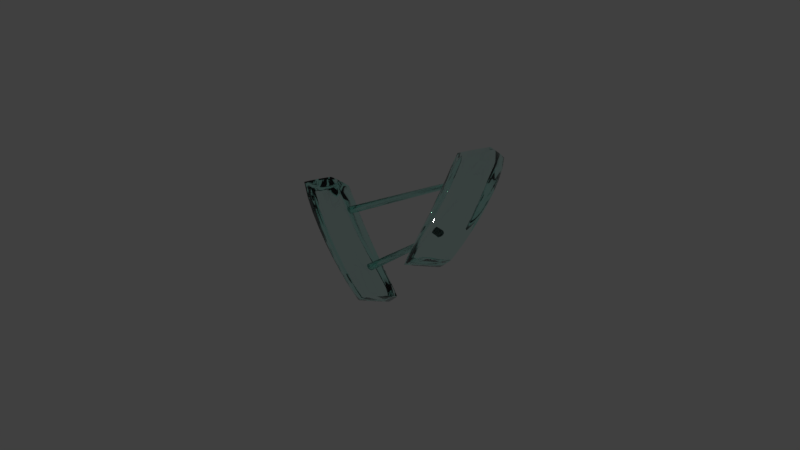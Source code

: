 # Source: DNA_V3.blend  (saved by Blender 2.78.0; exported with 4.5.12 LTS)
import bpy
from mathutils import Matrix  # noqa: F401  (used for matrix-valued properties, if any)

bpy.ops.wm.read_factory_settings(use_empty=True)
scene = bpy.context.scene
scene.name = 'Scene'

# ---- collections
col_collection_1 = bpy.data.collections.new('Collection 1'); scene.collection.children.link(col_collection_1)

# ---- materials (node trees are filled in below, after node groups)
mat_material = bpy.data.materials.new('Material')
mat_material.alpha_threshold = 0.0
mat_material.roughness = 0.5
mat_material.line_color = (0.0, 0.0, 0.0, 1.0)

# ---- material node trees
mat_material.use_nodes = True; mat_material.node_tree.nodes.clear()
_N = mat_material.node_tree.nodes; _L = mat_material.node_tree.links
n0 = _N.new('ShaderNodeBsdfGlass'); n0.name = 'Glass BSDF'; n0.location = (54, 362)
n0.distribution = 'BECKMANN'
n0.inputs[0].default_value = (0.8695, 1.0, 0.9775, 1.0)
n0.inputs[2].default_value = 1.45
n1 = _N.new('ShaderNodeOutputMaterial'); n1.name = 'Material Output'; n1.location = (299, 331)
_L.new(n0.outputs[0], n1.inputs[0])
n1.is_active_output = True

# ---- world
world_world = bpy.data.worlds.new('World'); scene.world = world_world
world_world.color = (0.05088, 0.05088, 0.05088)
world_world.use_sun_shadow = False
world_world.sun_shadow_jitter_overblur = 0.0
world_world.cycles.sampling_method = 'MANUAL'

# ---- cameras
cam_camera = bpy.data.cameras.new('Camera')
cam_camera.clip_end = 100.0
cam_camera.lens = 35.0
cam_camera.sensor_width = 32.0
cam_camera.sensor_height = 18.0
cam_camera.ortho_scale = 7.314
cam_camera.dof.focus_distance = 0.0

# ---- lights
light_lamp = bpy.data.lights.new('Lamp', 'POINT')
light_lamp.transmission_factor = 0.0
light_lamp.cutoff_distance = 30.0
light_lamp.energy = 100.0
light_lamp.shadow_buffer_clip_start = 1.001
light_lamp.shadow_soft_size = 0.1
light_lamp.shadow_maximum_resolution = 0.006
light_lamp.use_absolute_resolution = True

# ---- meshes
me_cube = bpy.data.meshes.new('Cube')
me_cube.from_pydata([(-3.648, 0.8542, -1.0), (-3.648, -0.8542, -1.0), (-5.356, -0.8542, -1.0), (-5.356, 0.8542, -1.0), (-3.648, 0.8542, 1.0), (-3.648, -0.8542, 1.0), (-5.356, -0.8542, 1.0), (-5.356, 0.8542, 1.0), (-3.612, 0.8906, 0.0), (-3.612, -0.8906, 0.0), (-5.393, -0.8906, 0.0), (-5.393, 0.8906, 0.0), (-3.612, -5.402e-08, -1.0), (-4.502, 0.8906, -1.0), (-3.612, 0.8906, 0.5), (-4.502, -0.8906, -1.0), (-3.612, -0.8906, 0.5), (-5.393, 2.645e-07, -1.0), (-5.393, -0.8906, 0.5), (-5.393, 0.8906, 0.5), (-3.612, -4.992e-07, 1.0), (-4.502, 0.8906, 1.0), (-4.502, -0.8906, 1.0), (-5.393, 1.476e-07, 1.0), (-3.612, 0.8906, -0.5), (-3.612, -0.8906, -0.5), (-5.393, -0.8906, -0.5), (-5.393, 0.8906, -0.5), (-4.502, 1.0, 0.0), (-5.502, 1.891e-07, 0.0), (-4.502, -1.0, 0.0), (-3.502, -5.141e-07, 0.0), (-3.502, -2.859e-07, -0.5), (-4.502, -1.0, -0.5), (-5.502, 2.375e-07, -0.5), (-4.502, 1.0, 0.5), (-4.502, 1.0, -0.5), (-5.502, 1.849e-07, 0.5), (-4.502, -1.0, 0.5), (-3.502, -5.364e-07, 0.5), (-4.502, -1.732e-07, 1.0), (-4.502, 1.192e-07, -1.0), (-3.614, -0.4896, -1.0), (-4.992, 0.888, -1.0), (-3.614, 0.888, 0.75), (-4.992, -0.888, -1.0), (-3.614, -0.888, 0.75), (-5.39, 0.4896, -1.0), (-5.39, -0.888, 0.75), (-5.39, 0.888, 0.75), (-3.614, -0.4896, 1.0), (-4.992, 0.888, 1.0), (-4.992, -0.888, 1.0), (-5.39, 0.4896, 1.0), (-3.612, 0.8906, -0.25), (-3.612, -0.8906, -0.25), (-5.393, -0.8906, -0.25), (-5.393, 0.8906, -0.25), (-4.994, 0.9922, 0.0), (-5.494, 0.4922, 0.0), (-4.994, -0.9922, 0.0), (-3.51, -0.4922, 0.0), (-3.614, 0.4896, -1.0), (-4.013, 0.888, -1.0), (-3.612, 0.8906, 0.25), (-4.013, -0.888, -1.0), (-3.612, -0.8906, 0.25), (-5.39, -0.4896, -1.0), (-5.393, -0.8906, 0.25), (-5.393, 0.8906, 0.25), (-3.614, 0.4896, 1.0), (-4.013, 0.888, 1.0), (-4.013, -0.888, 1.0), (-5.39, -0.4896, 1.0), (-3.614, 0.888, -0.75), (-3.614, -0.888, -0.75), (-5.39, -0.888, -0.75), (-5.39, 0.888, -0.75), (-4.01, 0.9922, 0.0), (-5.494, -0.4922, 0.0), (-4.01, -0.9922, 0.0), (-3.51, 0.4922, 0.0), (-3.51, -0.4922, -0.5), (-3.51, 0.4922, -0.5), (-3.51, -1.676e-07, -0.75), (-3.502, -4.135e-07, -0.25), (-4.994, -0.9922, -0.5), (-4.01, -0.9922, -0.5), (-4.502, -0.9922, -0.75), (-4.502, -1.0, -0.25), (-5.494, 0.4922, -0.5), (-5.494, -0.4922, -0.5), (-5.494, 2.533e-07, -0.75), (-5.502, 1.974e-07, -0.25), (-4.994, 0.9922, 0.5), (-4.01, 0.9922, 0.5), (-4.502, 0.9922, 0.75), (-4.502, 1.0, 0.25), (-4.994, 0.9922, -0.5), (-4.01, 0.9922, -0.5), (-4.502, 1.0, -0.25), (-4.502, 0.9922, -0.75), (-5.494, 0.4922, 0.5), (-5.494, -0.4922, 0.5), (-5.502, 1.844e-07, 0.25), (-5.494, 1.807e-07, 0.75), (-4.994, -0.9922, 0.5), (-4.01, -0.9922, 0.5), (-4.502, -1.0, 0.25), (-4.502, -0.9922, 0.75), (-3.51, -0.4922, 0.5), (-3.51, 0.4922, 0.5), (-3.502, -5.364e-07, 0.25), (-3.51, -5.327e-07, 0.75), (-4.502, -0.4922, 1.0), (-4.502, 0.4922, 1.0), (-4.01, -3.539e-07, 1.0), (-4.994, 0.0, 1.0), (-4.994, 2.086e-07, -1.0), (-4.01, 2.98e-08, -1.0), (-4.502, 0.4922, -1.0), (-4.502, -0.4922, -1.0), (-4.01, -0.4922, -1.0), (-4.01, 0.4922, -1.0), (-4.994, 0.4922, -1.0), (-4.994, 0.4922, 1.0), (-4.01, 0.4922, 1.0), (-4.01, -0.4922, 1.0), (-3.518, 0.4922, 0.75), (-3.51, 0.4922, 0.25), (-3.51, -0.4922, 0.25), (-4.01, -0.9844, 0.75), (-4.01, -0.9922, 0.25), (-4.994, -0.9922, 0.25), (-5.487, -0.4922, 0.75), (-5.494, -0.4922, 0.25), (-5.494, 0.4922, 0.25), (-4.01, 0.9844, -0.75), (-4.01, 0.9922, -0.25), (-4.994, 0.9922, -0.25), (-4.01, 0.9922, 0.25), (-4.01, 0.9844, 0.75), (-4.994, 0.9844, 0.75), (-5.494, -0.4922, -0.25), (-5.487, -0.4922, -0.75), (-5.487, 0.4922, -0.75), (-4.01, -0.9922, -0.25), (-4.01, -0.9844, -0.75), (-4.994, -0.9844, -0.75), (-3.51, 0.4922, -0.25), (-3.518, 0.4922, -0.75), (-3.518, -0.4922, -0.75), (-3.51, -0.4922, -0.25), (-4.994, -0.9922, -0.25), (-5.494, 0.4922, -0.25), (-4.994, 0.9922, 0.25), (-4.994, 0.9844, -0.75), (-5.487, 0.4922, 0.75), (-4.994, -0.9844, 0.75), (-3.518, -0.4922, 0.75), (-4.994, -0.4922, 1.0), (-4.994, -0.4922, -1.0), (-3.523, 0.1676, 0.5), (3.523, 0.1676, 0.5), (-3.523, 0.1644, 0.4887), (3.523, 0.1644, 0.4887), (-3.523, 0.1548, 0.4779), (3.523, 0.1548, 0.4779), (-3.523, 0.1393, 0.4679), (3.523, 0.1393, 0.4679), (-3.523, 0.1185, 0.4591), (3.523, 0.1185, 0.4591), (-3.523, 0.0931, 0.4519), (3.523, 0.0931, 0.4519), (-3.523, 0.06413, 0.4466), (3.523, 0.06413, 0.4466), (-3.523, 0.03269, 0.4433), (3.523, 0.03269, 0.4433), (-3.523, 1.718e-07, 0.4422), (3.523, 1.718e-07, 0.4422), (-3.523, -0.03269, 0.4433), (3.523, -0.03269, 0.4433), (-3.523, -0.06413, 0.4466), (3.523, -0.06413, 0.4466), (-3.523, -0.0931, 0.4519), (3.523, -0.0931, 0.4519), (-3.523, -0.1185, 0.4591), (3.523, -0.1185, 0.4591), (-3.523, -0.1393, 0.4679), (3.523, -0.1393, 0.4679), (-3.523, -0.1548, 0.4779), (3.523, -0.1548, 0.4779), (-3.523, -0.1644, 0.4887), (3.523, -0.1644, 0.4887), (-3.523, -0.1676, 0.5), (3.523, -0.1676, 0.5), (-3.523, -0.1644, 0.5113), (3.523, -0.1644, 0.5113), (-3.523, -0.1548, 0.5221), (3.523, -0.1548, 0.5221), (-3.523, -0.1393, 0.5321), (3.523, -0.1393, 0.5321), (-3.523, -0.1185, 0.5409), (3.523, -0.1185, 0.5409), (-3.523, -0.0931, 0.5481), (3.523, -0.0931, 0.5481), (-3.523, -0.06413, 0.5534), (3.523, -0.06413, 0.5534), (-3.523, -0.03269, 0.5567), (3.523, -0.03269, 0.5567), (-3.523, 3.21e-07, 0.5578), (3.523, 3.21e-07, 0.5578), (-3.523, 0.03269, 0.5567), (3.523, 0.03269, 0.5567), (-3.523, 0.06413, 0.5534), (3.523, 0.06413, 0.5534), (-3.523, 0.0931, 0.5481), (3.523, 0.0931, 0.5481), (-3.523, 0.1185, 0.5409), (3.523, 0.1185, 0.5409), (-3.523, 0.1393, 0.5321), (3.523, 0.1393, 0.5321), (-3.523, 0.1548, 0.5221), (3.523, 0.1548, 0.5221), (-3.523, 0.1644, 0.5113), (3.523, 0.1644, 0.5113), (-3.523, 0.1676, -0.5), (3.523, 0.1676, -0.5), (-3.523, 0.1644, -0.5113), (3.523, 0.1644, -0.5113), (-3.523, 0.1548, -0.5221), (3.523, 0.1548, -0.5221), (-3.523, 0.1393, -0.5321), (3.523, 0.1393, -0.5321), (-3.523, 0.1185, -0.5409), (3.523, 0.1185, -0.5409), (-3.523, 0.0931, -0.5481), (3.523, 0.0931, -0.5481), (-3.523, 0.06413, -0.5534), (3.523, 0.06413, -0.5534), (-3.523, 0.03269, -0.5567), (3.523, 0.03269, -0.5567), (-3.523, 1.718e-07, -0.5578), (3.523, 1.718e-07, -0.5578), (-3.523, -0.03269, -0.5567), (3.523, -0.03269, -0.5567), (-3.523, -0.06413, -0.5534), (3.523, -0.06413, -0.5534), (-3.523, -0.0931, -0.5481), (3.523, -0.0931, -0.5481), (-3.523, -0.1185, -0.5409), (3.523, -0.1185, -0.5409), (-3.523, -0.1393, -0.5321), (3.523, -0.1393, -0.5321), (-3.523, -0.1548, -0.5221), (3.523, -0.1548, -0.5221), (-3.523, -0.1644, -0.5113), (3.523, -0.1644, -0.5113), (-3.523, -0.1676, -0.5), (3.523, -0.1676, -0.5), (-3.523, -0.1644, -0.4887), (3.523, -0.1644, -0.4887), (-3.523, -0.1548, -0.4779), (3.523, -0.1548, -0.4779), (-3.523, -0.1393, -0.4679), (3.523, -0.1393, -0.4679), (-3.523, -0.1185, -0.4591), (3.523, -0.1185, -0.4591), (-3.523, -0.0931, -0.4519), (3.523, -0.0931, -0.4519), (-3.523, -0.06413, -0.4466), (3.523, -0.06413, -0.4466), (-3.523, -0.03269, -0.4433), (3.523, -0.03269, -0.4433), (-3.523, 3.21e-07, -0.4422), (3.523, 3.21e-07, -0.4422), (-3.523, 0.03269, -0.4433), (3.523, 0.03269, -0.4433), (-3.523, 0.06413, -0.4466), (3.523, 0.06413, -0.4466), (-3.523, 0.0931, -0.4519), (3.523, 0.0931, -0.4519), (-3.523, 0.1185, -0.4591), (3.523, 0.1185, -0.4591), (-3.523, 0.1393, -0.4679), (3.523, 0.1393, -0.4679), (-3.523, 0.1548, -0.4779), (3.523, 0.1548, -0.4779), (-3.523, 0.1644, -0.4887), (3.523, 0.1644, -0.4887), (3.648, 0.8542, -1.0), (3.648, -0.8542, -1.0), (5.356, -0.8542, -1.0), (5.356, 0.8542, -1.0), (3.648, 0.8542, 1.0), (3.648, -0.8542, 1.0), (5.356, -0.8542, 1.0), (5.356, 0.8542, 1.0), (3.612, 0.8906, 0.0), (3.612, -0.8906, 0.0), (5.393, -0.8906, 0.0), (5.393, 0.8906, 0.0), (3.612, -5.402e-08, -1.0), (4.502, 0.8906, -1.0), (3.612, 0.8906, 0.5), (4.502, -0.8906, -1.0), (3.612, -0.8906, 0.5), (5.393, 2.645e-07, -1.0), (5.393, -0.8906, 0.5), (5.393, 0.8906, 0.5), (3.612, -4.992e-07, 1.0), (4.502, 0.8906, 1.0), (4.502, -0.8906, 1.0), (5.393, 1.476e-07, 1.0), (3.612, 0.8906, -0.5), (3.612, -0.8906, -0.5), (5.393, -0.8906, -0.5), (5.393, 0.8906, -0.5), (4.502, 1.0, 0.0), (5.502, 1.891e-07, 0.0), (4.502, -1.0, 0.0), (3.502, -5.141e-07, 0.0), (3.502, -2.859e-07, -0.5), (4.502, -1.0, -0.5), (5.502, 2.375e-07, -0.5), (4.502, 1.0, 0.5), (4.502, 1.0, -0.5), (5.502, 1.849e-07, 0.5), (4.502, -1.0, 0.5), (3.502, -5.364e-07, 0.5), (4.502, -1.732e-07, 1.0), (4.502, 1.192e-07, -1.0), (3.614, -0.4896, -1.0), (4.992, 0.888, -1.0), (3.614, 0.888, 0.75), (4.992, -0.888, -1.0), (3.614, -0.888, 0.75), (5.39, 0.4896, -1.0), (5.39, -0.888, 0.75), (5.39, 0.888, 0.75), (3.614, -0.4896, 1.0), (4.992, 0.888, 1.0), (4.992, -0.888, 1.0), (5.39, 0.4896, 1.0), (3.612, 0.8906, -0.25), (3.612, -0.8906, -0.25), (5.393, -0.8906, -0.25), (5.393, 0.8906, -0.25), (4.994, 0.9922, 0.0), (5.494, 0.4922, 0.0), (4.994, -0.9922, 0.0), (3.51, -0.4922, 0.0), (3.614, 0.4896, -1.0), (4.013, 0.888, -1.0), (3.612, 0.8906, 0.25), (4.013, -0.888, -1.0), (3.612, -0.8906, 0.25), (5.39, -0.4896, -1.0), (5.393, -0.8906, 0.25), (5.393, 0.8906, 0.25), (3.614, 0.4896, 1.0), (4.013, 0.888, 1.0), (4.013, -0.888, 1.0), (5.39, -0.4896, 1.0), (3.614, 0.888, -0.75), (3.614, -0.888, -0.75), (5.39, -0.888, -0.75), (5.39, 0.888, -0.75), (4.01, 0.9922, 0.0), (5.494, -0.4922, 0.0), (4.01, -0.9922, 0.0), (3.51, 0.4922, 0.0), (3.51, -0.4922, -0.5), (3.51, 0.4922, -0.5), (3.51, -1.676e-07, -0.75), (3.502, -4.135e-07, -0.25), (4.994, -0.9922, -0.5), (4.01, -0.9922, -0.5), (4.502, -0.9922, -0.75), (4.502, -1.0, -0.25), (5.494, 0.4922, -0.5), (5.494, -0.4922, -0.5), (5.494, 2.533e-07, -0.75), (5.502, 1.974e-07, -0.25), (4.994, 0.9922, 0.5), (4.01, 0.9922, 0.5), (4.502, 0.9922, 0.75), (4.502, 1.0, 0.25), (4.994, 0.9922, -0.5), (4.01, 0.9922, -0.5), (4.502, 1.0, -0.25), (4.502, 0.9922, -0.75), (5.494, 0.4922, 0.5), (5.494, -0.4922, 0.5), (5.502, 1.844e-07, 0.25), (5.494, 1.807e-07, 0.75), (4.994, -0.9922, 0.5), (4.01, -0.9922, 0.5), (4.502, -1.0, 0.25), (4.502, -0.9922, 0.75), (3.51, -0.4922, 0.5), (3.51, 0.4922, 0.5), (3.502, -5.364e-07, 0.25), (3.51, -5.327e-07, 0.75), (4.502, -0.4922, 1.0), (4.502, 0.4922, 1.0), (4.01, -3.539e-07, 1.0), (4.994, 0.0, 1.0), (4.994, 2.086e-07, -1.0), (4.01, 2.98e-08, -1.0), (4.502, 0.4922, -1.0), (4.502, -0.4922, -1.0), (4.01, -0.4922, -1.0), (4.01, 0.4922, -1.0), (4.994, 0.4922, -1.0), (4.994, 0.4922, 1.0), (4.01, 0.4922, 1.0), (4.01, -0.4922, 1.0), (3.518, 0.4922, 0.75), (3.51, 0.4922, 0.25), (3.51, -0.4922, 0.25), (4.01, -0.9844, 0.75), (4.01, -0.9922, 0.25), (4.994, -0.9922, 0.25), (5.487, -0.4922, 0.75), (5.494, -0.4922, 0.25), (5.494, 0.4922, 0.25), (4.01, 0.9844, -0.75), (4.01, 0.9922, -0.25), (4.994, 0.9922, -0.25), (4.01, 0.9922, 0.25), (4.01, 0.9844, 0.75), (4.994, 0.9844, 0.75), (5.494, -0.4922, -0.25), (5.487, -0.4922, -0.75), (5.487, 0.4922, -0.75), (4.01, -0.9922, -0.25), (4.01, -0.9844, -0.75), (4.994, -0.9844, -0.75), (3.51, 0.4922, -0.25), (3.518, 0.4922, -0.75), (3.518, -0.4922, -0.75), (3.51, -0.4922, -0.25), (4.994, -0.9922, -0.25), (5.494, 0.4922, -0.25), (4.994, 0.9922, 0.25), (4.994, 0.9844, -0.75), (5.487, 0.4922, 0.75), (4.994, -0.9844, 0.75), (3.518, -0.4922, 0.75), (4.994, -0.4922, 1.0), (4.994, -0.4922, -1.0), (3.523, 0.1676, 0.5), (-3.523, 0.1676, 0.5), (3.523, 0.1644, 0.4887), (-3.523, 0.1644, 0.4887), (3.523, 0.1548, 0.4779), (-3.523, 0.1548, 0.4779), (3.523, 0.1393, 0.4679), (-3.523, 0.1393, 0.4679), (3.523, 0.1185, 0.4591), (-3.523, 0.1185, 0.4591), (3.523, 0.0931, 0.4519), (-3.523, 0.0931, 0.4519), (3.523, 0.06413, 0.4466), (-3.523, 0.06413, 0.4466), (3.523, 0.03269, 0.4433), (-3.523, 0.03269, 0.4433), (3.523, 1.718e-07, 0.4422), (-3.523, 1.718e-07, 0.4422), (3.523, -0.03269, 0.4433), (-3.523, -0.03269, 0.4433), (3.523, -0.06413, 0.4466), (-3.523, -0.06413, 0.4466), (3.523, -0.0931, 0.4519), (-3.523, -0.0931, 0.4519), (3.523, -0.1185, 0.4591), (-3.523, -0.1185, 0.4591), (3.523, -0.1393, 0.4679), (-3.523, -0.1393, 0.4679), (3.523, -0.1548, 0.4779), (-3.523, -0.1548, 0.4779), (3.523, -0.1644, 0.4887), (-3.523, -0.1644, 0.4887), (3.523, -0.1676, 0.5), (-3.523, -0.1676, 0.5), (3.523, -0.1644, 0.5113), (-3.523, -0.1644, 0.5113), (3.523, -0.1548, 0.5221), (-3.523, -0.1548, 0.5221), (3.523, -0.1393, 0.5321), (-3.523, -0.1393, 0.5321), (3.523, -0.1185, 0.5409), (-3.523, -0.1185, 0.5409), (3.523, -0.0931, 0.5481), (-3.523, -0.0931, 0.5481), (3.523, -0.06413, 0.5534), (-3.523, -0.06413, 0.5534), (3.523, -0.03269, 0.5567), (-3.523, -0.03269, 0.5567), (3.523, 3.21e-07, 0.5578), (-3.523, 3.21e-07, 0.5578), (3.523, 0.03269, 0.5567), (-3.523, 0.03269, 0.5567), (3.523, 0.06413, 0.5534), (-3.523, 0.06413, 0.5534), (3.523, 0.0931, 0.5481), (-3.523, 0.0931, 0.5481), (3.523, 0.1185, 0.5409), (-3.523, 0.1185, 0.5409), (3.523, 0.1393, 0.5321), (-3.523, 0.1393, 0.5321), (3.523, 0.1548, 0.5221), (-3.523, 0.1548, 0.5221), (3.523, 0.1644, 0.5113), (-3.523, 0.1644, 0.5113), (3.523, 0.1676, -0.5), (-3.523, 0.1676, -0.5), (3.523, 0.1644, -0.5113), (-3.523, 0.1644, -0.5113), (3.523, 0.1548, -0.5221), (-3.523, 0.1548, -0.5221), (3.523, 0.1393, -0.5321), (-3.523, 0.1393, -0.5321), (3.523, 0.1185, -0.5409), (-3.523, 0.1185, -0.5409), (3.523, 0.0931, -0.5481), (-3.523, 0.0931, -0.5481), (3.523, 0.06413, -0.5534), (-3.523, 0.06413, -0.5534), (3.523, 0.03269, -0.5567), (-3.523, 0.03269, -0.5567), (3.523, 1.718e-07, -0.5578), (-3.523, 1.718e-07, -0.5578), (3.523, -0.03269, -0.5567), (-3.523, -0.03269, -0.5567), (3.523, -0.06413, -0.5534), (-3.523, -0.06413, -0.5534), (3.523, -0.0931, -0.5481), (-3.523, -0.0931, -0.5481), (3.523, -0.1185, -0.5409), (-3.523, -0.1185, -0.5409), (3.523, -0.1393, -0.5321), (-3.523, -0.1393, -0.5321), (3.523, -0.1548, -0.5221), (-3.523, -0.1548, -0.5221), (3.523, -0.1644, -0.5113), (-3.523, -0.1644, -0.5113), (3.523, -0.1676, -0.5), (-3.523, -0.1676, -0.5), (3.523, -0.1644, -0.4887), (-3.523, -0.1644, -0.4887), (3.523, -0.1548, -0.4779), (-3.523, -0.1548, -0.4779), (3.523, -0.1393, -0.4679), (-3.523, -0.1393, -0.4679), (3.523, -0.1185, -0.4591), (-3.523, -0.1185, -0.4591), (3.523, -0.0931, -0.4519), (-3.523, -0.0931, -0.4519), (3.523, -0.06413, -0.4466), (-3.523, -0.06413, -0.4466), (3.523, -0.03269, -0.4433), (-3.523, -0.03269, -0.4433), (3.523, 3.21e-07, -0.4422), (-3.523, 3.21e-07, -0.4422), (3.523, 0.03269, -0.4433), (-3.523, 0.03269, -0.4433), (3.523, 0.06413, -0.4466), (-3.523, 0.06413, -0.4466), (3.523, 0.0931, -0.4519), (-3.523, 0.0931, -0.4519), (3.523, 0.1185, -0.4591), (-3.523, 0.1185, -0.4591), (3.523, 0.1393, -0.4679), (-3.523, 0.1393, -0.4679), (3.523, 0.1548, -0.4779), (-3.523, 0.1548, -0.4779), (3.523, 0.1644, -0.4887), (-3.523, 0.1644, -0.4887)], [], [(161, 45, 2, 67), (160, 73, 6, 52), (159, 50, 5, 46), (158, 52, 6, 48), (157, 53, 7, 49), (156, 43, 3, 77), (155, 58, 11, 69), (154, 59, 11, 57), (153, 60, 10, 56), (152, 61, 9, 55), (151, 82, 25, 75), (150, 83, 32, 84), (149, 81, 31, 85), (148, 86, 26, 76), (147, 87, 33, 88), (146, 80, 30, 89), (145, 90, 27, 77), (144, 91, 34, 92), (143, 79, 29, 93), (142, 94, 19, 49), (141, 95, 35, 96), (140, 78, 28, 97), (139, 98, 27, 57), (138, 99, 36, 100), (137, 63, 13, 101), (136, 102, 19, 69), (135, 103, 37, 104), (134, 73, 23, 105), (133, 106, 18, 68), (132, 107, 38, 108), (131, 72, 22, 109), (130, 110, 16, 66), (129, 111, 39, 112), (128, 70, 20, 113), (127, 114, 22, 72), (126, 115, 40, 116), (125, 53, 23, 117), (124, 118, 17, 47), (123, 119, 41, 120), (122, 65, 15, 121), (119, 122, 121, 41), (12, 42, 122, 119), (42, 1, 65, 122), (63, 123, 120, 13), (0, 62, 123, 63), (62, 12, 119, 123), (43, 124, 47, 3), (13, 120, 124, 43), (120, 41, 118, 124), (115, 125, 117, 40), (21, 51, 125, 115), (51, 7, 53, 125), (70, 126, 116, 20), (4, 71, 126, 70), (71, 21, 115, 126), (50, 127, 72, 5), (20, 116, 127, 50), (116, 40, 114, 127), (111, 128, 113, 39), (14, 44, 128, 111), (44, 4, 70, 128), (81, 129, 112, 31), (8, 64, 129, 81), (64, 14, 111, 129), (61, 130, 66, 9), (31, 112, 130, 61), (112, 39, 110, 130), (107, 131, 109, 38), (16, 46, 131, 107), (46, 5, 72, 131), (80, 132, 108, 30), (9, 66, 132, 80), (66, 16, 107, 132), (60, 133, 68, 10), (30, 108, 133, 60), (108, 38, 106, 133), (103, 134, 105, 37), (18, 48, 134, 103), (48, 6, 73, 134), (79, 135, 104, 29), (10, 68, 135, 79), (68, 18, 103, 135), (59, 136, 69, 11), (29, 104, 136, 59), (104, 37, 102, 136), (99, 137, 101, 36), (24, 74, 137, 99), (74, 0, 63, 137), (78, 138, 100, 28), (8, 54, 138, 78), (54, 24, 99, 138), (58, 139, 57, 11), (28, 100, 139, 58), (100, 36, 98, 139), (95, 140, 97, 35), (14, 64, 140, 95), (64, 8, 78, 140), (71, 141, 96, 21), (4, 44, 141, 71), (44, 14, 95, 141), (51, 142, 49, 7), (21, 96, 142, 51), (96, 35, 94, 142), (91, 143, 93, 34), (26, 56, 143, 91), (56, 10, 79, 143), (67, 144, 92, 17), (2, 76, 144, 67), (76, 26, 91, 144), (47, 145, 77, 3), (17, 92, 145, 47), (92, 34, 90, 145), (87, 146, 89, 33), (25, 55, 146, 87), (55, 9, 80, 146), (65, 147, 88, 15), (1, 75, 147, 65), (75, 25, 87, 147), (45, 148, 76, 2), (15, 88, 148, 45), (88, 33, 86, 148), (83, 149, 85, 32), (24, 54, 149, 83), (54, 8, 81, 149), (62, 150, 84, 12), (0, 74, 150, 62), (74, 24, 83, 150), (42, 151, 75, 1), (12, 84, 151, 42), (84, 32, 82, 151), (82, 152, 55, 25), (32, 85, 152, 82), (85, 31, 61, 152), (86, 153, 56, 26), (33, 89, 153, 86), (89, 30, 60, 153), (90, 154, 57, 27), (34, 93, 154, 90), (93, 29, 59, 154), (94, 155, 69, 19), (35, 97, 155, 94), (97, 28, 58, 155), (98, 156, 77, 27), (36, 101, 156, 98), (101, 13, 43, 156), (102, 157, 49, 19), (37, 105, 157, 102), (105, 23, 53, 157), (106, 158, 48, 18), (38, 109, 158, 106), (109, 22, 52, 158), (110, 159, 46, 16), (39, 113, 159, 110), (113, 20, 50, 159), (114, 160, 52, 22), (40, 117, 160, 114), (117, 23, 73, 160), (118, 161, 67, 17), (41, 121, 161, 118), (121, 15, 45, 161), (162, 163, 165, 164), (164, 165, 167, 166), (166, 167, 169, 168), (168, 169, 171, 170), (170, 171, 173, 172), (172, 173, 175, 174), (174, 175, 177, 176), (176, 177, 179, 178), (178, 179, 181, 180), (180, 181, 183, 182), (182, 183, 185, 184), (184, 185, 187, 186), (186, 187, 189, 188), (188, 189, 191, 190), (190, 191, 193, 192), (192, 193, 195, 194), (194, 195, 197, 196), (196, 197, 199, 198), (198, 199, 201, 200), (200, 201, 203, 202), (202, 203, 205, 204), (204, 205, 207, 206), (206, 207, 209, 208), (208, 209, 211, 210), (210, 211, 213, 212), (212, 213, 215, 214), (214, 215, 217, 216), (216, 217, 219, 218), (218, 219, 221, 220), (220, 221, 223, 222), (165, 163, 225, 223, 221, 219, 217, 215, 213, 211, 209, 207, 205, 203, 201, 199, 197, 195, 193, 191, 189, 187, 185, 183, 181, 179, 177, 175, 173, 171, 169, 167), (222, 223, 225, 224), (224, 225, 163, 162), (162, 164, 166, 168, 170, 172, 174, 176, 178, 180, 182, 184, 186, 188, 190, 192, 194, 196, 198, 200, 202, 204, 206, 208, 210, 212, 214, 216, 218, 220, 222, 224), (226, 227, 229, 228), (228, 229, 231, 230), (230, 231, 233, 232), (232, 233, 235, 234), (234, 235, 237, 236), (236, 237, 239, 238), (238, 239, 241, 240), (240, 241, 243, 242), (242, 243, 245, 244), (244, 245, 247, 246), (246, 247, 249, 248), (248, 249, 251, 250), (250, 251, 253, 252), (252, 253, 255, 254), (254, 255, 257, 256), (256, 257, 259, 258), (258, 259, 261, 260), (260, 261, 263, 262), (262, 263, 265, 264), (264, 265, 267, 266), (266, 267, 269, 268), (268, 269, 271, 270), (270, 271, 273, 272), (272, 273, 275, 274), (274, 275, 277, 276), (276, 277, 279, 278), (278, 279, 281, 280), (280, 281, 283, 282), (282, 283, 285, 284), (284, 285, 287, 286), (229, 227, 289, 287, 285, 283, 281, 279, 277, 275, 273, 271, 269, 267, 265, 263, 261, 259, 257, 255, 253, 251, 249, 247, 245, 243, 241, 239, 237, 235, 233, 231), (286, 287, 289, 288), (288, 289, 227, 226), (226, 228, 230, 232, 234, 236, 238, 240, 242, 244, 246, 248, 250, 252, 254, 256, 258, 260, 262, 264, 266, 268, 270, 272, 274, 276, 278, 280, 282, 284, 286, 288), (451, 357, 292, 335), (450, 342, 296, 363), (449, 336, 295, 340), (448, 338, 296, 342), (447, 339, 297, 343), (446, 367, 293, 333), (445, 359, 301, 348), (444, 347, 301, 349), (443, 346, 300, 350), (442, 345, 299, 351), (441, 365, 315, 372), (440, 374, 322, 373), (439, 375, 321, 371), (438, 366, 316, 376), (437, 378, 323, 377), (436, 379, 320, 370), (435, 367, 317, 380), (434, 382, 324, 381), (433, 383, 319, 369), (432, 339, 309, 384), (431, 386, 325, 385), (430, 387, 318, 368), (429, 347, 317, 388), (428, 390, 326, 389), (427, 391, 303, 353), (426, 359, 309, 392), (425, 394, 327, 393), (424, 395, 313, 363), (423, 358, 308, 396), (422, 398, 328, 397), (421, 399, 312, 362), (420, 356, 306, 400), (419, 402, 329, 401), (418, 403, 310, 360), (417, 362, 312, 404), (416, 406, 330, 405), (415, 407, 313, 343), (414, 337, 307, 408), (413, 410, 331, 409), (412, 411, 305, 355), (409, 331, 411, 412), (302, 409, 412, 332), (332, 412, 355, 291), (353, 303, 410, 413), (290, 353, 413, 352), (352, 413, 409, 302), (333, 293, 337, 414), (303, 333, 414, 410), (410, 414, 408, 331), (405, 330, 407, 415), (311, 405, 415, 341), (341, 415, 343, 297), (360, 310, 406, 416), (294, 360, 416, 361), (361, 416, 405, 311), (340, 295, 362, 417), (310, 340, 417, 406), (406, 417, 404, 330), (401, 329, 403, 418), (304, 401, 418, 334), (334, 418, 360, 294), (371, 321, 402, 419), (298, 371, 419, 354), (354, 419, 401, 304), (351, 299, 356, 420), (321, 351, 420, 402), (402, 420, 400, 329), (397, 328, 399, 421), (306, 397, 421, 336), (336, 421, 362, 295), (370, 320, 398, 422), (299, 370, 422, 356), (356, 422, 397, 306), (350, 300, 358, 423), (320, 350, 423, 398), (398, 423, 396, 328), (393, 327, 395, 424), (308, 393, 424, 338), (338, 424, 363, 296), (369, 319, 394, 425), (300, 369, 425, 358), (358, 425, 393, 308), (349, 301, 359, 426), (319, 349, 426, 394), (394, 426, 392, 327), (389, 326, 391, 427), (314, 389, 427, 364), (364, 427, 353, 290), (368, 318, 390, 428), (298, 368, 428, 344), (344, 428, 389, 314), (348, 301, 347, 429), (318, 348, 429, 390), (390, 429, 388, 326), (385, 325, 387, 430), (304, 385, 430, 354), (354, 430, 368, 298), (361, 311, 386, 431), (294, 361, 431, 334), (334, 431, 385, 304), (341, 297, 339, 432), (311, 341, 432, 386), (386, 432, 384, 325), (381, 324, 383, 433), (316, 381, 433, 346), (346, 433, 369, 300), (357, 307, 382, 434), (292, 357, 434, 366), (366, 434, 381, 316), (337, 293, 367, 435), (307, 337, 435, 382), (382, 435, 380, 324), (377, 323, 379, 436), (315, 377, 436, 345), (345, 436, 370, 299), (355, 305, 378, 437), (291, 355, 437, 365), (365, 437, 377, 315), (335, 292, 366, 438), (305, 335, 438, 378), (378, 438, 376, 323), (373, 322, 375, 439), (314, 373, 439, 344), (344, 439, 371, 298), (352, 302, 374, 440), (290, 352, 440, 364), (364, 440, 373, 314), (332, 291, 365, 441), (302, 332, 441, 374), (374, 441, 372, 322), (372, 315, 345, 442), (322, 372, 442, 375), (375, 442, 351, 321), (376, 316, 346, 443), (323, 376, 443, 379), (379, 443, 350, 320), (380, 317, 347, 444), (324, 380, 444, 383), (383, 444, 349, 319), (384, 309, 359, 445), (325, 384, 445, 387), (387, 445, 348, 318), (388, 317, 367, 446), (326, 388, 446, 391), (391, 446, 333, 303), (392, 309, 339, 447), (327, 392, 447, 395), (395, 447, 343, 313), (396, 308, 338, 448), (328, 396, 448, 399), (399, 448, 342, 312), (400, 306, 336, 449), (329, 400, 449, 403), (403, 449, 340, 310), (404, 312, 342, 450), (330, 404, 450, 407), (407, 450, 363, 313), (408, 307, 357, 451), (331, 408, 451, 411), (411, 451, 335, 305), (452, 454, 455, 453), (454, 456, 457, 455), (456, 458, 459, 457), (458, 460, 461, 459), (460, 462, 463, 461), (462, 464, 465, 463), (464, 466, 467, 465), (466, 468, 469, 467), (468, 470, 471, 469), (470, 472, 473, 471), (472, 474, 475, 473), (474, 476, 477, 475), (476, 478, 479, 477), (478, 480, 481, 479), (480, 482, 483, 481), (482, 484, 485, 483), (484, 486, 487, 485), (486, 488, 489, 487), (488, 490, 491, 489), (490, 492, 493, 491), (492, 494, 495, 493), (494, 496, 497, 495), (496, 498, 499, 497), (498, 500, 501, 499), (500, 502, 503, 501), (502, 504, 505, 503), (504, 506, 507, 505), (506, 508, 509, 507), (508, 510, 511, 509), (510, 512, 513, 511), (455, 457, 459, 461, 463, 465, 467, 469, 471, 473, 475, 477, 479, 481, 483, 485, 487, 489, 491, 493, 495, 497, 499, 501, 503, 505, 507, 509, 511, 513, 515, 453), (512, 514, 515, 513), (514, 452, 453, 515), (452, 514, 512, 510, 508, 506, 504, 502, 500, 498, 496, 494, 492, 490, 488, 486, 484, 482, 480, 478, 476, 474, 472, 470, 468, 466, 464, 462, 460, 458, 456, 454), (516, 518, 519, 517), (518, 520, 521, 519), (520, 522, 523, 521), (522, 524, 525, 523), (524, 526, 527, 525), (526, 528, 529, 527), (528, 530, 531, 529), (530, 532, 533, 531), (532, 534, 535, 533), (534, 536, 537, 535), (536, 538, 539, 537), (538, 540, 541, 539), (540, 542, 543, 541), (542, 544, 545, 543), (544, 546, 547, 545), (546, 548, 549, 547), (548, 550, 551, 549), (550, 552, 553, 551), (552, 554, 555, 553), (554, 556, 557, 555), (556, 558, 559, 557), (558, 560, 561, 559), (560, 562, 563, 561), (562, 564, 565, 563), (564, 566, 567, 565), (566, 568, 569, 567), (568, 570, 571, 569), (570, 572, 573, 571), (572, 574, 575, 573), (574, 576, 577, 575), (519, 521, 523, 525, 527, 529, 531, 533, 535, 537, 539, 541, 543, 545, 547, 549, 551, 553, 555, 557, 559, 561, 563, 565, 567, 569, 571, 573, 575, 577, 579, 517), (576, 578, 579, 577), (578, 516, 517, 579), (516, 578, 576, 574, 572, 570, 568, 566, 564, 562, 560, 558, 556, 554, 552, 550, 548, 546, 544, 542, 540, 538, 536, 534, 532, 530, 528, 526, 524, 522, 520, 518)])
me_cube.polygons.foreach_set('use_smooth', [1, 1, 1, 1, 1, 1, 1, 1, 1, 1, 1, 1, 1, 1, 1, 1, 1, 1, 1, 1, 1, 1, 1, 1, 1, 1, 1, 1, 1, 1, 1, 1, 1, 1, 1, 1, 1, 1, 1, 1, 1, 1, 1, 1, 1, 1, 1, 1, 1, 1, 1, 1, 1, 1, 1, 1, 1, 1, 1, 1, 1, 1, 1, 1, 1, 1, 1, 1, 1, 1, 1, 1, 1, 1, 1, 1, 1, 1, 1, 1, 1, 1, 1, 1, 1, 1, 1, 1, 1, 1, 1, 1, 1, 1, 1, 1, 1, 1, 1, 1, 1, 1, 1, 1, 1, 1, 1, 1, 1, 1, 1, 1, 1, 1, 1, 1, 1, 1, 1, 1, 1, 1, 1, 1, 1, 1, 1, 1, 1, 1, 1, 1, 1, 1, 1, 1, 1, 1, 1, 1, 1, 1, 1, 1, 1, 1, 1, 1, 1, 1, 1, 1, 1, 1, 1, 1, 1, 1, 1, 1, 0, 0, 0, 0, 0, 0, 0, 0, 0, 0, 0, 0, 0, 0, 0, 0, 0, 0, 0, 0, 0, 0, 0, 0, 0, 0, 0, 0, 0, 0, 0, 0, 0, 0, 0, 0, 0, 0, 0, 0, 0, 0, 0, 0, 0, 0, 0, 0, 0, 0, 0, 0, 0, 0, 0, 0, 0, 0, 0, 0, 0, 0, 0, 0, 0, 0, 0, 0, 1, 1, 1, 1, 1, 1, 1, 1, 1, 1, 1, 1, 1, 1, 1, 1, 1, 1, 1, 1, 1, 1, 1, 1, 1, 1, 1, 1, 1, 1, 1, 1, 1, 1, 1, 1, 1, 1, 1, 1, 1, 1, 1, 1, 1, 1, 1, 1, 1, 1, 1, 1, 1, 1, 1, 1, 1, 1, 1, 1, 1, 1, 1, 1, 1, 1, 1, 1, 1, 1, 1, 1, 1, 1, 1, 1, 1, 1, 1, 1, 1, 1, 1, 1, 1, 1, 1, 1, 1, 1, 1, 1, 1, 1, 1, 1, 1, 1, 1, 1, 1, 1, 1, 1, 1, 1, 1, 1, 1, 1, 1, 1, 1, 1, 1, 1, 1, 1, 1, 1, 1, 1, 1, 1, 1, 1, 1, 1, 1, 1, 1, 1, 1, 1, 1, 1, 1, 1, 1, 1, 1, 1, 1, 1, 1, 1, 1, 1, 1, 1, 1, 1, 1, 1, 1, 1, 1, 1, 1, 1, 0, 0, 0, 0, 0, 0, 0, 0, 0, 0, 0, 0, 0, 0, 0, 0, 0, 0, 0, 0, 0, 0, 0, 0, 0, 0, 0, 0, 0, 0, 0, 0, 0, 0, 0, 0, 0, 0, 0, 0, 0, 0, 0, 0, 0, 0, 0, 0, 0, 0, 0, 0, 0, 0, 0, 0, 0, 0, 0, 0, 0, 0, 0, 0, 0, 0, 0, 0])
me_cube.materials.append(mat_material)
me_cube.use_remesh_preserve_volume = False
me_cube.use_remesh_preserve_attributes = False
me_cube.use_mirror_vertex_groups = False
me_cube.update()

# ---- objects
ob_empty = bpy.data.objects.new('Empty', None)
ob_cube = bpy.data.objects.new('Cube', me_cube)
ob_lamp = bpy.data.objects.new('Lamp', light_lamp)
ob_camera = bpy.data.objects.new('Camera', cam_camera)

# ---- transforms, parenting, visibility, modifiers, constraints
ob_empty.location = (0.0, 0.0, 0.0)
ob_empty.empty_image_offset = (0.0, 0.0)
ob_empty.lineart.crease_threshold = 0.0
ob_cube.location = (0.0, 0.0, 0.0)
ob_cube.scale = (1.0, 1.0, 2.898)
ob_cube.lock_rotations_4d = False
ob_cube.empty_display_type = 'ARROWS'
ob_cube.lineart.crease_threshold = 0.0
_m = ob_cube.modifiers.new('SimpleDeform', 'SIMPLE_DEFORM')
_m.deform_axis = 'Z'
ob_lamp.location = (4.076, 1.005, 5.904)
ob_lamp.rotation_euler = (0.6503, 0.05522, 1.866)
ob_lamp.lock_rotations_4d = False
ob_lamp.empty_display_type = 'ARROWS'
ob_lamp.color = (0.0, 0.0, 0.0, 0.0)
ob_lamp.lineart.crease_threshold = 0.0
ob_camera.location = (-33.18, 26.15, -11.7)
ob_camera.rotation_euler = (1.841, 0.0001837, -2.238)
ob_camera.lock_rotations_4d = False
ob_camera.empty_display_type = 'ARROWS'
ob_camera.color = (0.0, 0.0, 0.0, 0.0)
ob_camera.display_type = 'WIRE'
ob_camera.lineart.crease_threshold = 0.0

# ---- collection membership
col_collection_1.objects.link(ob_empty)
col_collection_1.objects.link(ob_cube)
col_collection_1.objects.link(ob_lamp)
col_collection_1.objects.link(ob_camera)

# ---- scene / render settings (as saved in the file)
scene.camera = ob_camera
scene.frame_start = 1; scene.frame_end = 250; scene.frame_set(0)
scene.render.engine = 'CYCLES'
scene.render.resolution_percentage = 50
scene.render.dither_intensity = 0.0
scene.cycles.use_denoising = False
scene.cycles.samples = 128
scene.cycles.sampling_pattern = 'TABULATED_SOBOL'
scene.cycles.light_sampling_threshold = 0.0
scene.cycles.use_adaptive_sampling = False
scene.cycles.use_light_tree = False
scene.cycles.blur_glossy = 0.0
scene.cycles.sample_clamp_indirect = 0.0
scene.view_settings.view_transform = 'Standard'
bpy.context.view_layer.update()
